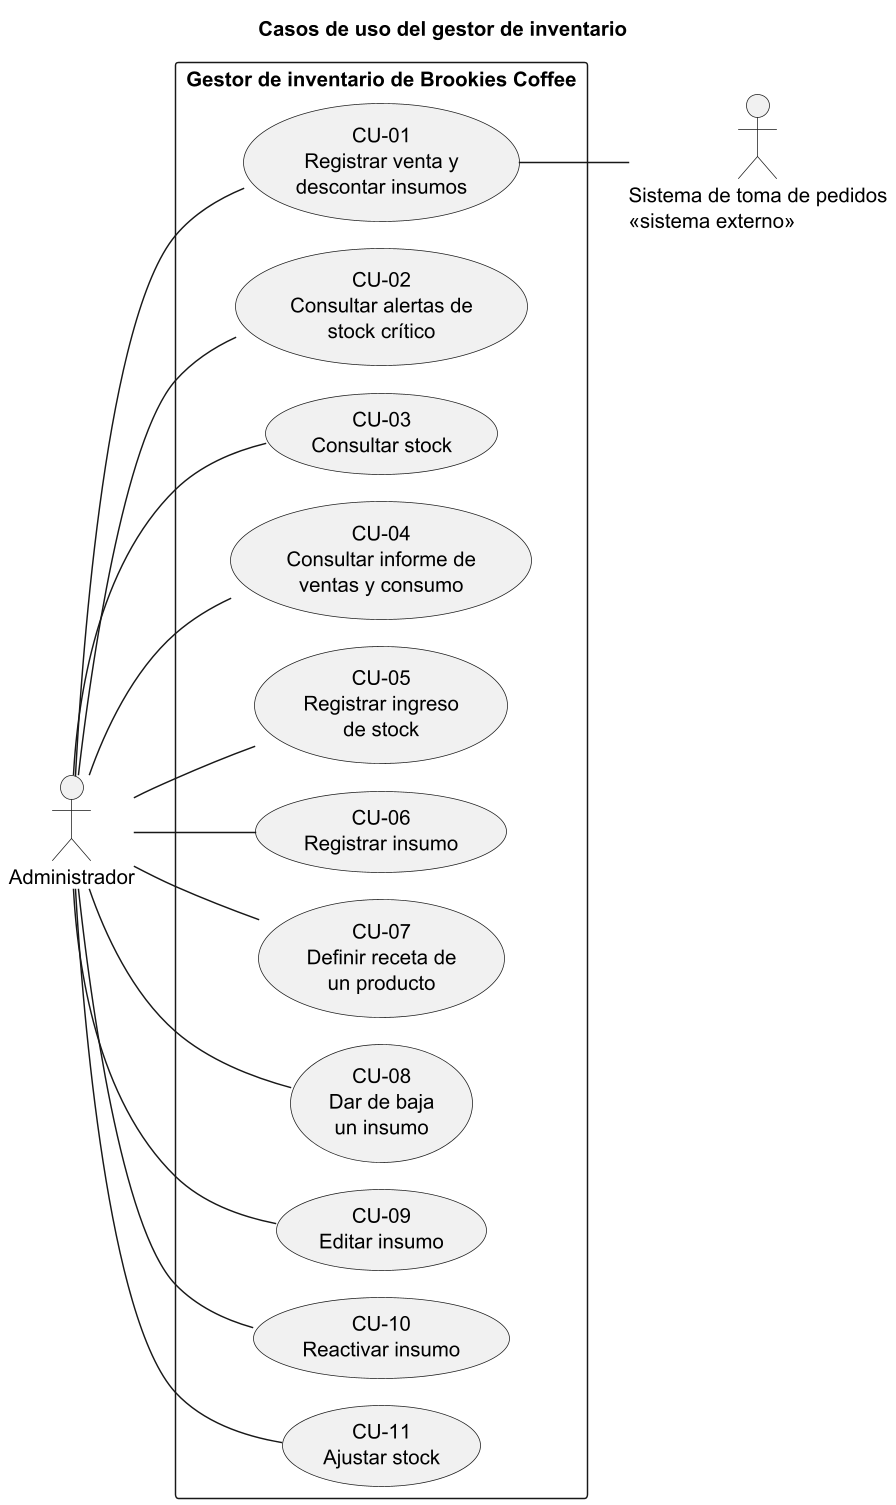

The diagram above was rendered by PlantUML. Its source (embedded in the PNG):
@startuml casos-de-uso
!pragma layout smetana
title Casos de uso del gestor de inventario
skinparam dpi 140
left to right direction
actor "Administrador" as Adm
actor "Sistema de toma de pedidos\n<<sistema externo>>" as SP

rectangle "Gestor de inventario de Brookies Coffee" {
  usecase "CU-01\nRegistrar venta y\ndescontar insumos" as CU01
  usecase "CU-02\nConsultar alertas de\nstock crítico" as CU02
  usecase "CU-03\nConsultar stock" as CU03
  usecase "CU-04\nConsultar informe de\nventas y consumo" as CU04
  usecase "CU-05\nRegistrar ingreso\nde stock" as CU05
  usecase "CU-06\nRegistrar insumo" as CU06
  usecase "CU-07\nDefinir receta de\nun producto" as CU07
  usecase "CU-08\nDar de baja\nun insumo" as CU08
  usecase "CU-09\nEditar insumo" as CU09
  usecase "CU-10\nReactivar insumo" as CU10
  usecase "CU-11\nAjustar stock" as CU11
}

Adm -- CU01
Adm -- CU02
Adm -- CU03
Adm -- CU04
Adm -- CU05
Adm -- CU06
Adm -- CU07
Adm -- CU08
Adm -- CU09
Adm -- CU10
Adm -- CU11
CU01 -- SP
@enduml